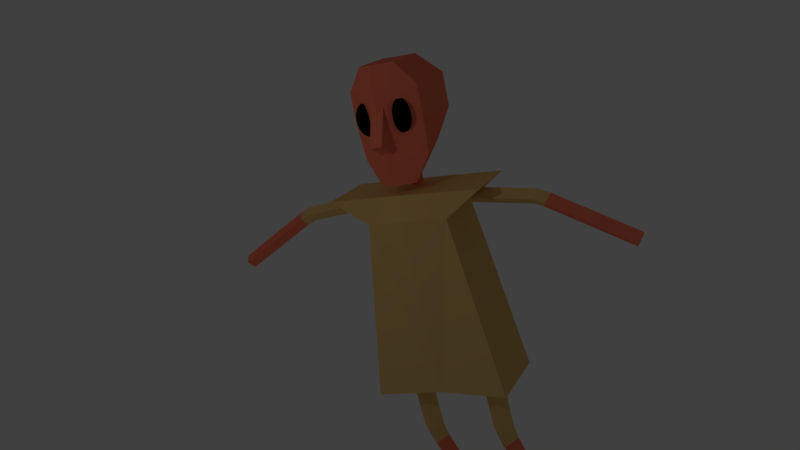# Source: villager.blend  (saved by Blender 2.79.0; exported with 4.5.12 LTS)
import bpy
from mathutils import Matrix  # noqa: F401  (used for matrix-valued properties, if any)

bpy.ops.wm.read_factory_settings(use_empty=True)
scene = bpy.context.scene
scene.name = 'Scene'

# ---- collections
col_collection_1 = bpy.data.collections.new('Collection 1'); scene.collection.children.link(col_collection_1)

# ---- materials (node trees are filled in below, after node groups)
mat_material_003 = bpy.data.materials.new('Material.003')
mat_material_003.alpha_threshold = 0.0
mat_material_003.use_transparent_shadow = False
mat_material_003.diffuse_color = (1.0, 0.2155, 0.1215, 1.0)
mat_material_003.roughness = 0.5
mat_material_003.specular_intensity = 0.0
mat_material_003.line_color = (0.0, 0.0, 0.0, 1.0)
mat_material_004 = bpy.data.materials.new('Material.004')
mat_material_004.alpha_threshold = 0.0
mat_material_004.use_transparent_shadow = False
mat_material_004.diffuse_color = (0.8, 0.5227, 0.1831, 1.0)
mat_material_004.roughness = 0.5
mat_material_004.specular_intensity = 0.0
mat_material_005 = bpy.data.materials.new('Material.005')
mat_material_005.alpha_threshold = 0.0
mat_material_005.use_transparent_shadow = False
mat_material_005.diffuse_color = (0.0, 0.0, 0.0, 1.0)
mat_material_005.roughness = 0.5
mat_material_005.specular_intensity = 0.0

# ---- material node trees

# ---- world
world_world = bpy.data.worlds.new('World'); scene.world = world_world
world_world.color = (0.05088, 0.05088, 0.05088)
world_world.use_sun_shadow = False
world_world.sun_shadow_jitter_overblur = 0.0
world_world.cycles.sampling_method = 'MANUAL'

# ---- cameras
cam_camera = bpy.data.cameras.new('Camera')
cam_camera.clip_end = 100.0
cam_camera.lens = 35.0
cam_camera.sensor_width = 32.0
cam_camera.sensor_height = 18.0
cam_camera.ortho_scale = 7.314
cam_camera.dof.focus_distance = 0.0
cam_camera.dof.aperture_fstop = 128.0

# ---- lights
light_lamp = bpy.data.lights.new('Lamp', 'POINT')
light_lamp.transmission_factor = 0.0
light_lamp.cutoff_distance = 30.0
light_lamp.energy = 100.0
light_lamp.shadow_buffer_clip_start = 1.001
light_lamp.shadow_soft_size = 0.1
light_lamp.shadow_maximum_resolution = 0.006
light_lamp.use_absolute_resolution = True

# ---- meshes
me_cylinder_003 = bpy.data.meshes.new('Cylinder.003')
me_cylinder_003.from_pydata([(0.0, 1.08, -1.27), (0.0, 0.13, 1.595), (0.13, 0.9663, -1.332), (0.13, -5.682e-09, 1.595), (-1.136e-08, 0.8521, -1.394), (-1.136e-08, -0.13, 1.595), (-0.13, 0.9663, -1.332), (-0.13, 1.55e-09, 1.595), (0.0, 0.2739, 0.2441), (0.13, 0.1498, 0.2054), (-1.136e-08, 0.0257, 0.1668), (-0.13, 0.1498, 0.2054), (0.13, 0.2282, 0.02241), (-1.136e-08, 0.114, -0.0398), (-0.13, 0.2282, 0.02241), (0.0, 0.3423, 0.08461), (-0.4417, 3.382, 3.428), (-0.4191, -0.2044, 2.886), (0.3433, 0.2465, 2.951), (-0.4193, 0.2466, 2.951), (0.3761, 3.331, 3.467), (0.3431, -0.2044, 2.886), (-0.03803, -0.2044, 2.886), (-0.4191, -0.2014, 3.598), (-0.03803, 0.2467, 2.951), (0.3431, -0.2014, 3.598), (-0.03803, -0.2014, 3.598), (-0.565, 0.1798, 2.244), (0.4446, 0.1576, 2.244), (-0.4417, 3.382, 1.059), (-0.4191, -0.2044, 1.602), (0.3433, 0.2465, 1.537), (-0.4193, 0.2466, 1.537), (0.3761, 3.331, 1.021), (0.3431, -0.2044, 1.602), (-0.4191, 3.317, 2.244), (-0.448, -0.218, 2.244), (0.3431, 3.317, 2.244), (0.3443, -0.2055, 2.244), (-0.03803, -0.2044, 1.602), (-0.4191, -0.2014, 0.8893), (-0.03803, 0.2467, 1.537), (0.3431, -0.2014, 0.8893), (-0.03803, -0.2014, 0.8893), (0.02378, -0.08988, 2.208), (0.02378, -1.025, 2.208), (0.02378, -0.08988, 2.344), (0.02378, -1.025, 2.344), (0.1411, -0.08988, 2.208), (0.1411, -1.025, 2.208), (0.1411, -0.08988, 2.344), (0.1411, -1.025, 2.344), (-0.4384, -1.235, 2.567), (-0.463, -1.261, 2.558), (-0.4845, -1.296, 2.551), (-0.5022, -1.339, 2.544), (-0.5234, -1.442, 2.537), (-0.5261, -1.497, 2.536), (-0.5234, -1.553, 2.537), (-0.5153, -1.606, 2.54), (-0.5022, -1.655, 2.544), (-0.4845, -1.698, 2.551), (-0.463, -1.733, 2.558), (-0.4384, -1.76, 2.567), (-0.4118, -1.776, 2.576), (-0.3899, -1.219, 2.623), (-0.3955, -1.235, 2.659), (-0.4006, -1.261, 2.692), (-0.4051, -1.296, 2.721), (-0.4088, -1.339, 2.745), (-0.4116, -1.388, 2.762), (-0.4132, -1.442, 2.773), (-0.4138, -1.497, 2.777), (-0.4132, -1.553, 2.773), (-0.4116, -1.606, 2.762), (-0.4088, -1.655, 2.745), (-0.4051, -1.698, 2.721), (-0.4006, -1.733, 2.692), (-0.3955, -1.76, 2.659), (-0.3899, -1.776, 2.623), (-0.3564, -1.219, 2.596), (-0.3297, -1.235, 2.605), (-0.3051, -1.261, 2.613), (-0.2836, -1.296, 2.621), (-0.2659, -1.339, 2.627), (-0.2528, -1.388, 2.632), (-0.2447, -1.442, 2.635), (-0.242, -1.497, 2.636), (-0.2447, -1.553, 2.635), (-0.2528, -1.606, 2.632), (-0.2659, -1.655, 2.627), (-0.2836, -1.698, 2.621), (-0.3051, -1.733, 2.613), (-0.3297, -1.76, 2.605), (-0.3564, -1.776, 2.596), (-0.3841, -1.781, 2.586), (-0.3841, -1.213, 2.586), (-0.3783, -1.219, 2.549), (-0.3727, -1.235, 2.513), (-0.3675, -1.261, 2.48), (-0.363, -1.296, 2.451), (-0.3593, -1.339, 2.427), (-0.3566, -1.388, 2.409), (-0.3549, -1.442, 2.398), (-0.3543, -1.497, 2.395), (-0.3549, -1.553, 2.398), (-0.3566, -1.606, 2.409), (-0.3593, -1.655, 2.427), (-0.363, -1.698, 2.451), (-0.3675, -1.733, 2.48), (-0.3727, -1.76, 2.513), (-0.3783, -1.776, 2.549), (-0.4118, -1.219, 2.576), (-0.5153, -1.388, 2.54), (-0.7248, -1.112, 2.17), (-0.4996, -1.724, 2.17), (-0.7248, -1.112, 2.382), (-0.4996, -1.724, 2.382), (-0.3172, -0.7746, 2.17), (-0.09206, -1.386, 2.17), (-0.3172, -0.7746, 2.382), (-0.09206, -1.386, 2.382), (0.3601, -1.96, 2.925), (-0.2936, -1.942, 2.885), (-0.3427, -2.336, 2.584), (0.2345, -2.343, 2.586), (0.2334, -2.338, 2.28), (-0.464, -2.338, 2.28), (0.3871, -1.375, 2.907), (-0.2959, -1.37, 2.885), (0.2479, -0.8991, 2.703), (-0.2777, -0.8093, 2.85), (-0.3543, -0.3786, 2.599), (0.1319, -0.5699, 2.518), (0.2085, -0.5937, 2.28), (-0.5024, -0.3887, 2.28), (0.3601, -1.96, 1.639), (-0.2936, -1.942, 1.679), (-0.5594, -1.956, 2.282), (-0.3427, -2.336, 1.98), (0.2345, -2.343, 1.978), (-0.5594, -1.956, 2.282), (0.4457, -1.991, 2.282), (0.2334, -2.338, 2.284), (-0.464, -2.338, 2.284), (0.3871, -1.375, 1.657), (-0.2959, -1.37, 1.679), (0.2479, -0.8991, 1.862), (-0.2777, -0.8093, 1.714), (-0.5273, -0.8007, 2.282), (-0.3543, -0.3786, 1.965), (0.1319, -0.5699, 2.047), (-0.5555, -1.366, 2.282), (-0.5273, -0.8007, 2.282), (0.4652, -1.37, 2.282), (0.2878, -0.8249, 2.282), (0.2085, -0.5937, 2.284), (-0.5024, -0.3887, 2.284), (-0.4382, -1.235, 1.997), (-0.4626, -1.261, 2.007), (-0.484, -1.296, 2.015), (-0.5016, -1.339, 2.022), (-0.5227, -1.442, 2.03), (-0.5254, -1.497, 2.031), (-0.5227, -1.553, 2.03), (-0.5146, -1.606, 2.027), (-0.5016, -1.655, 2.022), (-0.484, -1.698, 2.015), (-0.4626, -1.733, 2.007), (-0.4382, -1.76, 1.997), (-0.4116, -1.776, 1.987), (-0.3777, -1.219, 2.014), (-0.3716, -1.235, 2.049), (-0.366, -1.261, 2.082), (-0.3611, -1.296, 2.111), (-0.3571, -1.339, 2.135), (-0.3541, -1.388, 2.152), (-0.3522, -1.442, 2.163), (-0.3516, -1.497, 2.167), (-0.3522, -1.553, 2.163), (-0.3541, -1.606, 2.152), (-0.3571, -1.655, 2.135), (-0.3611, -1.698, 2.111), (-0.366, -1.733, 2.082), (-0.3716, -1.76, 2.049), (-0.3777, -1.776, 2.014), (-0.3565, -1.219, 1.966), (-0.33, -1.235, 1.956), (-0.3055, -1.261, 1.946), (-0.2841, -1.296, 1.938), (-0.2666, -1.339, 1.931), (-0.2535, -1.388, 1.926), (-0.2455, -1.442, 1.923), (-0.2427, -1.497, 1.922), (-0.2455, -1.553, 1.923), (-0.2535, -1.606, 1.926), (-0.2666, -1.655, 1.931), (-0.2841, -1.698, 1.938), (-0.3055, -1.733, 1.946), (-0.33, -1.76, 1.956), (-0.3565, -1.776, 1.966), (-0.3841, -1.781, 1.977), (-0.3841, -1.213, 1.977), (-0.3904, -1.219, 1.94), (-0.3965, -1.235, 1.904), (-0.4021, -1.261, 1.871), (-0.407, -1.296, 1.842), (-0.4111, -1.339, 1.819), (-0.4141, -1.388, 1.801), (-0.4159, -1.442, 1.79), (-0.4165, -1.497, 1.787), (-0.4159, -1.553, 1.79), (-0.4141, -1.606, 1.801), (-0.4111, -1.655, 1.819), (-0.407, -1.698, 1.842), (-0.4021, -1.733, 1.871), (-0.3965, -1.76, 1.904), (-0.3904, -1.776, 1.94), (-0.4116, -1.219, 1.987), (-0.5146, -1.388, 2.027), (-0.04213, 1.074, 5.919), (0.0296, 0.1292, 3.054), (-0.1196, 0.9454, 5.981), (-0.0467, -0.01472, 3.054), (-0.0249, 0.8467, 6.043), (0.04922, -0.1292, 3.054), (0.05259, 0.9748, 5.981), (0.1255, 0.01472, 3.054), (0.01874, 0.2722, 4.405), (-0.05801, 0.1341, 4.443), (0.03747, 0.02553, 4.482), (0.1142, 0.1636, 4.443), (-0.06392, 0.212, 4.626), (0.0308, 0.1133, 4.689), (0.1083, 0.2414, 4.626), (0.01358, 0.3401, 4.564), (1.0, 6.581, 2.897), (0.04955, 2.284, 2.897), (0.8858, 6.674, 2.702), (-0.08045, 2.284, 2.702), (0.7717, 6.768, 2.897), (-0.2105, 2.284, 2.897), (0.8858, 6.674, 3.092), (-0.08045, 2.284, 3.092), (0.1935, 4.31, 2.897), (0.06937, 4.368, 2.702), (-0.05475, 4.426, 2.897), (0.06937, 4.368, 3.092), (0.1477, 4.643, 2.702), (0.03357, 4.736, 2.897), (0.1477, 4.643, 3.092), (0.2619, 4.549, 2.897), (1.0, 6.581, 1.531), (0.04955, 2.284, 1.531), (0.8858, 6.674, 1.336), (-0.08045, 2.284, 1.336), (0.7717, 6.768, 1.531), (-0.2105, 2.284, 1.531), (0.8858, 6.674, 1.726), (-0.08045, 2.284, 1.726), (0.1935, 4.31, 1.531), (0.06937, 4.368, 1.336), (-0.05475, 4.426, 1.531), (0.06937, 4.368, 1.726), (0.1477, 4.643, 1.336), (0.03357, 4.736, 1.531), (0.1477, 4.643, 1.726), (0.2619, 4.549, 1.531)], [], [(8, 1, 3, 9), (9, 3, 5, 10), (3, 1, 7, 5), (10, 5, 7, 11), (11, 7, 1, 8), (0, 2, 4, 6), (14, 11, 8, 15), (13, 10, 11, 14), (12, 9, 10, 13), (15, 8, 9, 12), (0, 15, 12, 2), (2, 12, 13, 4), (4, 13, 14, 6), (6, 14, 15, 0), (27, 36, 17, 23, 19), (26, 22, 21, 25), (20, 18, 28, 37), (35, 27, 19, 16), (16, 19, 24, 18, 20), (21, 22, 17, 36, 38), (16, 20, 37, 35), (18, 25, 21, 38, 28), (24, 26, 25, 18), (19, 23, 26, 24), (23, 17, 22, 26), (27, 32, 40, 30, 36), (43, 42, 34, 39), (33, 37, 28, 31), (35, 29, 32, 27), (29, 33, 31, 41, 32), (34, 38, 36, 30, 39), (29, 35, 37, 33), (31, 28, 38, 34, 42), (41, 31, 42, 43), (32, 41, 43, 40), (40, 43, 39, 30), (44, 45, 47, 46), (46, 47, 51, 50), (50, 51, 49, 48), (48, 49, 45, 44), (46, 50, 48, 44), (51, 47, 45, 49), (62, 77, 76, 61), (113, 70, 69, 55), (63, 78, 77, 62), (56, 71, 70, 113), (64, 63, 78, 79), (57, 72, 71, 56), (112, 65, 96), (95, 79, 64), (58, 73, 72, 57), (52, 112, 65, 66), (59, 74, 73, 58), (53, 67, 66, 52), (60, 75, 74, 59), (54, 68, 67, 53), (61, 76, 75, 60), (55, 69, 68, 54), (68, 83, 82, 67), (76, 91, 90, 75), (69, 84, 83, 68), (77, 92, 91, 76), (70, 85, 84, 69), (78, 93, 92, 77), (71, 86, 85, 70), (79, 94, 93, 78), (72, 87, 86, 71), (65, 80, 96), (95, 94, 79), (73, 88, 87, 72), (66, 81, 80, 65), (74, 89, 88, 73), (67, 82, 81, 66), (75, 90, 89, 74), (87, 86, 103, 104), (80, 97, 96), (95, 111, 94), (88, 87, 104, 105), (81, 98, 97, 80), (89, 88, 105, 106), (82, 81, 98, 99), (90, 89, 106, 107), (83, 82, 99, 100), (91, 90, 107, 108), (84, 83, 100, 101), (92, 91, 108, 109), (85, 84, 101, 102), (93, 92, 109, 110), (86, 85, 102, 103), (94, 111, 110, 93), (108, 61, 60, 107), (101, 55, 54, 100), (109, 62, 61, 108), (102, 113, 55, 101), (110, 63, 62, 109), (103, 56, 113, 102), (111, 64, 63, 110), (104, 57, 56, 103), (97, 112, 96), (95, 64, 111), (105, 58, 57, 104), (98, 52, 112, 97), (106, 59, 58, 105), (99, 53, 52, 98), (107, 60, 59, 106), (100, 54, 53, 99), (114, 115, 117, 116), (116, 117, 121, 120), (120, 121, 119, 118), (118, 119, 115, 114), (116, 120, 118, 114), (121, 117, 115, 119), (129, 123, 122, 128), (152, 141, 123, 129), (142, 122, 125), (122, 123, 124, 125), (126, 142, 125), (141, 127, 124), (124, 123, 138), (128, 122, 142, 154), (124, 127, 126, 125), (129, 128, 130, 131), (152, 129, 131, 153), (155, 133, 130), (130, 133, 132, 131), (134, 133, 155), (153, 132, 135), (132, 149, 131), (128, 154, 155, 130), (132, 133, 134, 135), (146, 145, 136, 137), (152, 146, 137, 141), (142, 140, 136), (136, 140, 139, 137), (143, 140, 142), (141, 139, 144), (139, 138, 137), (145, 154, 142, 136), (139, 140, 143, 144), (146, 148, 147, 145), (152, 153, 148, 146), (155, 147, 151), (147, 148, 150, 151), (156, 155, 151), (153, 157, 150), (150, 148, 149), (145, 147, 155, 154), (150, 157, 156, 151), (168, 183, 182, 167), (219, 176, 175, 161), (169, 184, 183, 168), (162, 177, 176, 219), (170, 185, 184, 169), (163, 178, 177, 162), (218, 171, 202), (201, 185, 170), (164, 179, 178, 163), (158, 172, 171, 218), (165, 180, 179, 164), (159, 173, 172, 158), (166, 181, 180, 165), (160, 174, 173, 159), (167, 182, 181, 166), (161, 175, 174, 160), (174, 189, 188, 173), (182, 181, 196, 197), (175, 190, 189, 174), (183, 182, 197, 198), (176, 175, 190, 191), (184, 183, 198, 199), (177, 176, 191, 192), (185, 184, 199, 200), (178, 177, 192, 193), (171, 186, 202), (201, 185, 200), (179, 178, 193, 194), (172, 187, 186, 171), (180, 179, 194, 195), (173, 188, 187, 172), (181, 180, 195, 196), (193, 210, 209, 192), (186, 203, 202), (201, 200, 217), (194, 211, 210, 193), (187, 204, 203, 186), (195, 212, 211, 194), (188, 205, 204, 187), (196, 213, 212, 195), (189, 206, 205, 188), (197, 214, 213, 196), (190, 207, 206, 189), (198, 215, 214, 197), (191, 208, 207, 190), (199, 216, 215, 198), (192, 209, 208, 191), (200, 199, 216, 217), (214, 167, 166, 213), (207, 161, 160, 206), (215, 168, 167, 214), (208, 219, 161, 207), (216, 169, 168, 215), (209, 162, 219, 208), (217, 216, 169, 170), (210, 163, 162, 209), (203, 202, 218), (201, 217, 170), (211, 164, 163, 210), (204, 203, 218, 158), (212, 165, 164, 211), (205, 159, 158, 204), (213, 166, 165, 212), (206, 160, 159, 205), (228, 221, 223, 229), (229, 223, 225, 230), (223, 221, 227, 225), (230, 225, 227, 231), (231, 227, 221, 228), (220, 222, 224, 226), (234, 231, 228, 235), (233, 230, 231, 234), (232, 229, 230, 233), (235, 228, 229, 232), (220, 235, 232, 222), (222, 232, 233, 224), (224, 233, 234, 226), (226, 234, 235, 220), (244, 237, 239, 245), (245, 239, 241, 246), (239, 237, 243, 241), (246, 241, 243, 247), (247, 243, 237, 244), (236, 238, 240, 242), (250, 247, 244, 251), (249, 246, 247, 250), (248, 245, 246, 249), (251, 244, 245, 248), (236, 251, 248, 238), (238, 248, 249, 240), (240, 249, 250, 242), (242, 250, 251, 236), (260, 253, 255, 261), (261, 255, 257, 262), (255, 253, 259, 257), (262, 257, 259, 263), (263, 259, 253, 260), (252, 254, 256, 258), (266, 263, 260, 267), (265, 262, 263, 266), (264, 261, 262, 265), (267, 260, 261, 264), (252, 267, 264, 254), (254, 264, 265, 256), (256, 265, 266, 258), (258, 266, 267, 252)])
me_cylinder_003.polygons.foreach_set('material_index', [1, 1, 0, 1, 1, 0, 1, 1, 1, 1, 0, 0, 0, 0, 1, 1, 1, 1, 1, 1, 1, 1, 1, 1, 1, 1, 1, 1, 1, 1, 1, 1, 1, 1, 1, 1, 0, 0, 0, 0, 0, 0, 2, 2, 2, 2, 2, 2, 2, 2, 2, 2, 2, 2, 2, 2, 2, 2, 2, 2, 2, 2, 2, 2, 2, 2, 2, 2, 2, 2, 2, 2, 2, 2, 2, 2, 2, 2, 2, 2, 2, 2, 2, 2, 2, 2, 2, 2, 2, 2, 2, 2, 2, 2, 2, 2, 2, 2, 2, 2, 2, 2, 2, 2, 2, 2, 0, 0, 0, 0, 0, 0, 0, 0, 0, 0, 0, 0, 0, 0, 0, 0, 0, 0, 0, 0, 0, 0, 0, 0, 0, 0, 0, 0, 0, 0, 0, 0, 0, 0, 0, 0, 0, 0, 0, 0, 0, 0, 2, 2, 2, 2, 2, 2, 2, 2, 2, 2, 2, 2, 2, 2, 2, 2, 2, 2, 2, 2, 2, 2, 2, 2, 2, 2, 2, 2, 2, 2, 2, 2, 2, 2, 2, 2, 2, 2, 2, 2, 2, 2, 2, 2, 2, 2, 2, 2, 2, 2, 2, 2, 2, 2, 2, 2, 2, 2, 2, 2, 2, 2, 2, 2, 1, 1, 0, 1, 1, 0, 1, 1, 1, 1, 0, 0, 0, 0, 1, 1, 0, 1, 1, 0, 1, 1, 1, 1, 0, 0, 0, 0, 1, 1, 0, 1, 1, 0, 1, 1, 1, 1, 0, 0, 0, 0])
me_cylinder_003.materials.append(mat_material_003)
me_cylinder_003.materials.append(mat_material_004)
me_cylinder_003.materials.append(mat_material_005)
me_cylinder_003.use_remesh_preserve_volume = False
me_cylinder_003.use_remesh_preserve_attributes = False
me_cylinder_003.use_mirror_vertex_groups = False
me_cylinder_003.update()
arm_armature = bpy.data.armatures.new('Armature')  # bones are not reproduced

# ---- objects
ob_armature = bpy.data.objects.new('Armature', arm_armature)
ob_cylinder_001 = bpy.data.objects.new('Cylinder.001', me_cylinder_003)
ob_lamp = bpy.data.objects.new('Lamp', light_lamp)
ob_camera = bpy.data.objects.new('Camera', cam_camera)

# ---- transforms, parenting, visibility, modifiers, constraints
ob_armature.location = (2.152, 2.154, 0.9376)
ob_armature.lineart.crease_threshold = 0.0
ob_cylinder_001.parent = ob_armature
ob_cylinder_001.matrix_parent_inverse = Matrix(((1.0, 0.0, 0.0, -2.152), (0.0, 1.0, 0.0, -2.154), (0.0, 0.0, 1.0, -0.9376), (0.0, 0.0, 0.0, 1.0)))
ob_cylinder_001.location = (0.1729, -2.282, 2.097)
ob_cylinder_001.rotation_euler = (-1.571, -0.0, 0.0)
ob_cylinder_001.scale = (1.5, 1.0, 1.0)
ob_cylinder_001.lineart.crease_threshold = 0.0
_vg = ob_cylinder_001.vertex_groups.new(name='Bone')
for _i, _w in zip([16, 17, 18, 19, 20, 22, 23, 24, 25, 26, 27, 29, 30, 31, 32, 33, 34, 35, 36, 37, 39, 40, 41, 42, 43], [0.8394, 0.02515, 0.01308, 0.03552, 0.836, 0.008463, 0.02264, 0.01421, 0.01842, 0.01709, 0.06028, 0.855, 0.09845, 0.1186, 0.1439, 0.8549, 0.06955, 0.9578, 0.032, 0.9789, 0.07874, 0.1172, 0.1469, 0.1257, 0.1177]): _vg.add([_i], _w, 'REPLACE')
_vg = ob_cylinder_001.vertex_groups.new(name='Bone.001')
for _i, _w in zip([16, 17, 18, 19, 20, 21, 22, 23, 24, 25, 26, 27, 28, 29, 30, 31, 32, 33, 34, 35, 36, 38, 39, 40, 41, 42, 43], [0.1606, 0.9624, 0.9685, 0.9572, 0.164, 0.9786, 0.9708, 0.9637, 0.9679, 0.9658, 0.9665, 0.9397, 0.9834, 0.145, 0.9015, 0.8814, 0.8561, 0.1451, 0.9304, 0.03447, 0.959, 0.9901, 0.9213, 0.8828, 0.8531, 0.8743, 0.8823]): _vg.add([_i], _w, 'REPLACE')
_vg = ob_cylinder_001.vertex_groups.new(name='Bone.006')
for _i, _w in zip([44, 46, 48, 50], [0.9875, 0.9854, 0.9955, 0.9952]): _vg.add([_i], _w, 'REPLACE')
_vg = ob_cylinder_001.vertex_groups.new(name='Bone.007')
for _i, _w in zip([45, 47, 49, 51, 52, 53, 54, 55, 56, 57, 58, 59, 60, 61, 62, 63, 64, 65, 66, 67, 68, 69, 70, 71, 72, 73, 74, 75, 76, 77, 78, 79, 80, 81, 82, 83, 84, 85, 86, 87, 88, 89, 90, 91, 92, 93, 94, 95, 96, 97, 98, 99, 100, 101, 102, 103, 104, 105, 106, 107, 108, 109, 110, 111, 112, 113, 114, 115, 116, 117, 118, 119, 120, 121, 122, 123, 124, 125, 126, 127, 128, 129, 130, 131, 132, 133, 134, 135, 136, 137, 138, 139, 140, 141, 142, 143, 144, 145, 146, 147, 148, 149, 150, 151, 152, 153, 154, 155, 156, 157, 158, 159, 160, 161, 162, 163, 164, 165, 166, 167, 168, 169, 170, 171, 172, 173, 174, 175, 176, 177, 178, 179, 180, 181, 182, 183, 184, 185, 186, 187, 188, 189, 190, 191, 192, 193, 194, 195, 196, 197, 198, 199, 200, 201, 202, 203, 204, 205, 206, 207, 208, 209, 210, 211, 212, 213, 214, 215, 216, 217, 218, 219], [0.9948, 0.9949, 0.9888, 0.9868, 1.0, 1.0, 1.0, 1.0, 1.0, 1.0, 1.0, 1.0, 1.0, 1.0, 1.0, 1.0, 1.0, 1.0, 1.0, 1.0, 1.0, 1.0, 1.0, 1.0, 1.0, 1.0, 1.0, 1.0, 1.0, 1.0, 1.0, 1.0, 1.0, 1.0, 1.0, 1.0, 1.0, 1.0, 1.0, 1.0, 1.0, 1.0, 1.0, 1.0, 1.0, 1.0, 1.0, 1.0, 1.0, 1.0, 1.0, 1.0, 1.0, 1.0, 1.0, 1.0, 1.0, 1.0, 1.0, 1.0, 1.0, 1.0, 1.0, 1.0, 1.0, 1.0, 1.0, 1.0, 1.0, 1.0, 1.0, 1.0, 1.0, 1.0, 1.0, 1.0, 1.0, 1.0, 1.0, 1.0, 1.0, 1.0, 1.0, 1.0, 1.0, 1.0, 1.0, 1.0, 1.0, 1.0, 1.0, 1.0, 1.0, 1.0, 1.0, 1.0, 1.0, 1.0, 1.0, 1.0, 1.0, 1.0, 1.0, 1.0, 1.0, 1.0, 1.0, 1.0, 1.0, 1.0, 1.0, 1.0, 1.0, 1.0, 1.0, 1.0, 1.0, 1.0, 1.0, 1.0, 1.0, 1.0, 1.0, 1.0, 1.0, 1.0, 1.0, 1.0, 1.0, 1.0, 1.0, 1.0, 1.0, 1.0, 1.0, 1.0, 1.0, 1.0, 1.0, 1.0, 1.0, 1.0, 1.0, 1.0, 1.0, 1.0, 1.0, 1.0, 1.0, 1.0, 1.0, 1.0, 1.0, 1.0, 1.0, 1.0, 1.0, 1.0, 1.0, 1.0, 1.0, 1.0, 1.0, 1.0, 1.0, 1.0, 1.0, 1.0, 1.0, 1.0, 1.0, 1.0]): _vg.add([_i], _w, 'REPLACE')
_vg = ob_cylinder_001.vertex_groups.new(name='Bone.002')
for _i, _w in zip([16, 17, 18, 19, 20, 21, 22, 23, 24, 25, 26, 27, 28, 29, 30, 31, 32, 34, 36, 38, 39, 40, 41, 42, 43, 221, 223, 225, 227, 228, 229, 230, 231], [0.1508, 0.8513, 0.8101, 0.8749, 0.1749, 0.5912, 0.9317, 0.9358, 0.949, 1.128, 0.9981, 0.2731, 0.07228, 0.006149, 0.1712, 0.02431, 0.1397, 0.08901, 0.2764, 0.1033, 0.1275, 0.1255, 0.05493, 0.07646, 0.09805, 0.9995, 0.9982, 0.9979, 0.997, 0.8889, 0.5095, 0.4964, 0.5236]): _vg.add([_i], _w, 'REPLACE')
_vg = ob_cylinder_001.vertex_groups.new(name='Bone.003')
for _i, _w in zip([220, 221, 222, 224, 226, 228, 229, 230, 231, 232, 233, 234, 235], [1.0, 0.01017, 0.9999, 0.9999, 0.9999, 0.9085, 0.5165, 0.5101, 0.5405, 0.9919, 0.9879, 0.9866, 0.9965]): _vg.add([_i], _w, 'REPLACE')
_vg = ob_cylinder_001.vertex_groups.new(name='Bone.004')
for _i, _w in zip([1, 3, 5, 7, 8, 9, 10, 11, 12, 14], [0.9967, 0.9919, 0.9933, 0.9971, 0.9599, 0.5255, 0.5163, 0.8977, 0.004036, 0.02679]): _vg.add([_i], _w, 'REPLACE')
_vg = ob_cylinder_001.vertex_groups.new(name='Bone.005')
for _i, _w in zip([0, 2, 4, 6, 8, 9, 10, 11, 12, 13, 14, 15], [0.9998, 0.9997, 0.9999, 0.9997, 0.03017, 0.4745, 0.4837, 0.1023, 0.973, 0.981, 0.9616, 0.9829]): _vg.add([_i], _w, 'REPLACE')
_vg = ob_cylinder_001.vertex_groups.new(name='Bone.008')
for _i, _w in zip([237, 239, 241, 243, 244, 245, 246, 247, 250, 251], [0.9975, 0.9979, 0.9979, 0.9977, 0.9662, 0.9789, 0.9808, 0.968, 0.01705, 0.04457]): _vg.add([_i], _w, 'REPLACE')
_vg = ob_cylinder_001.vertex_groups.new(name='Bone.009')
for _i, _w in zip([236, 238, 240, 242, 244, 247, 248, 249, 250, 251], [0.9998, 0.9999, 0.9999, 0.9998, 0.01759, 0.01391, 0.9753, 0.9913, 0.9665, 0.9527]): _vg.add([_i], _w, 'REPLACE')
_vg = ob_cylinder_001.vertex_groups.new(name='Bone.010')
for _i, _w in zip([253, 255, 257, 259, 260, 261, 262, 263, 264, 266, 267], [0.9975, 0.9978, 0.9979, 0.9978, 0.9666, 0.9769, 0.9813, 0.9703, 0.002678, 0.01324, 0.04399]): _vg.add([_i], _w, 'REPLACE')
_vg = ob_cylinder_001.vertex_groups.new(name='Bone.011')
for _i, _w in zip([252, 254, 256, 258, 260, 263, 264, 265, 266, 267], [0.9998, 0.9999, 0.9999, 0.9998, 0.01689, 0.009482, 0.9737, 0.9917, 0.9684, 0.953]): _vg.add([_i], _w, 'REPLACE')
_vg = ob_cylinder_001.vertex_groups.new(name='Bone.013')
for _i, _w in zip([221, 223, 225, 227, 228, 229, 230, 231], [0.9673, 0.9758, 0.9774, 0.9711, 0.05644, 0.4814, 0.462, 0.07645]): _vg.add([_i], _w, 'REPLACE')
_vg = ob_cylinder_001.vertex_groups.new(name='Bone.014')
for _i, _w in zip([220, 221, 222, 224, 226, 227, 228, 229, 230, 231, 232, 233, 234, 235], [1.0, 0.01547, 0.9999, 0.9999, 1.0, 0.00782, 0.9436, 0.5186, 0.538, 0.9236, 0.992, 0.9902, 0.9967, 0.9979]): _vg.add([_i], _w, 'REPLACE')
_m = ob_cylinder_001.modifiers.new('Armature', 'ARMATURE')
_m.object = ob_armature
ob_lamp.parent = ob_armature
ob_lamp.matrix_parent_inverse = Matrix(((1.0, 0.0, 0.0, -2.152), (0.0, 1.0, 0.0, -2.154), (0.0, 0.0, 1.0, -0.9376), (0.0, 0.0, 0.0, 1.0)))
ob_lamp.location = (-8.262, 1.005, 5.904)
ob_lamp.rotation_euler = (0.6503, 0.05522, 1.866)
ob_lamp.lock_rotations_4d = False
ob_lamp.empty_display_type = 'ARROWS'
ob_lamp.color = (0.0, 0.0, 0.0, 0.0)
ob_lamp.lineart.crease_threshold = 0.0
ob_camera.parent = ob_armature
ob_camera.matrix_parent_inverse = Matrix(((1.0, 0.0, 0.0, -2.152), (0.0, 1.0, 0.0, -2.154), (0.0, 0.0, 1.0, -0.9376), (0.0, 0.0, 0.0, 1.0)))
ob_camera.location = (-12.7, -6.508, 5.344)
ob_camera.rotation_euler = (1.317, 0.1965, -1.127)
ob_camera.lock_rotations_4d = False
ob_camera.empty_display_type = 'ARROWS'
ob_camera.color = (0.0, 0.0, 0.0, 0.0)
ob_camera.display_type = 'WIRE'
ob_camera.lineart.crease_threshold = 0.0

# ---- collection membership
col_collection_1.objects.link(ob_armature)
col_collection_1.objects.link(ob_cylinder_001)
col_collection_1.objects.link(ob_lamp)
col_collection_1.objects.link(ob_camera)

# ---- scene / render settings (as saved in the file)
scene.camera = ob_camera
scene.frame_start = 1; scene.frame_end = 100; scene.frame_set(71)
scene.render.engine = 'BLENDER_EEVEE_NEXT'
scene.render.resolution_percentage = 50
scene.render.dither_intensity = 0.0
scene.cycles.use_denoising = False
scene.cycles.samples = 128
scene.cycles.sampling_pattern = 'TABULATED_SOBOL'
scene.cycles.use_adaptive_sampling = False
scene.cycles.use_light_tree = False
scene.cycles.blur_glossy = 0.0
scene.cycles.sample_clamp_indirect = 0.0
scene.view_settings.view_transform = 'Standard'
bpy.context.view_layer.update()
